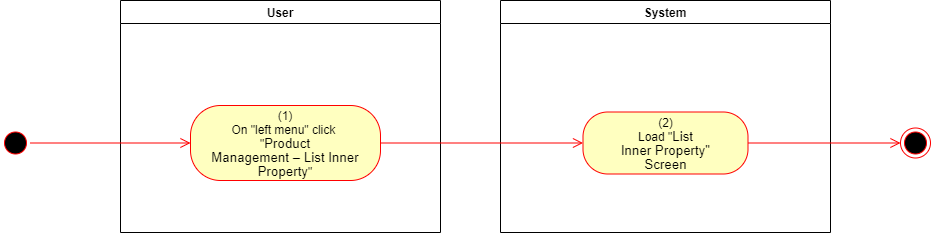

The diagram above was exported from draw.io. Its source (the exported page's mxGraphModel, read from the mxfile embedded in the PNG):
<mxGraphModel dx="1086" dy="806" grid="1" gridSize="10" guides="1" tooltips="1" connect="1" arrows="1" fold="1" page="1" pageScale="1" pageWidth="850" pageHeight="1100" math="0" shadow="0">
  <root>
    <mxCell id="0" />
    <mxCell id="1" parent="0" />
    <mxCell id="K4LO4-tcWhtHssNCXuUh-1" value="User" style="swimlane;whiteSpace=wrap" parent="1" vertex="1">
      <mxGeometry x="140" y="128" width="320" height="232" as="geometry">
        <mxRectangle x="120" y="128" width="60" height="23" as="alternateBounds" />
      </mxGeometry>
    </mxCell>
    <mxCell id="K4LO4-tcWhtHssNCXuUh-2" value="&lt;span&gt;(1)&lt;/span&gt;&lt;br style=&quot;padding: 0px ; margin: 0px&quot;&gt;&lt;span&gt;On &quot;left menu&quot; click&amp;nbsp;&lt;/span&gt;&lt;br style=&quot;padding: 0px ; margin: 0px&quot;&gt;&lt;span&gt;&quot;&lt;/span&gt;&lt;span lang=&quot;EN-GB&quot; style=&quot;font-size: 10pt ; line-height: 107% ; font-family: &amp;#34;arial&amp;#34; , sans-serif&quot;&gt;Product&lt;br/&gt;Management – List Inner Property&lt;/span&gt;&lt;span&gt;&quot;&lt;/span&gt;" style="rounded=1;whiteSpace=wrap;html=1;arcSize=40;fontColor=#000000;fillColor=#ffffc0;strokeColor=#ff0000;" parent="K4LO4-tcWhtHssNCXuUh-1" vertex="1">
      <mxGeometry x="70" y="105" width="190" height="75" as="geometry" />
    </mxCell>
    <mxCell id="K4LO4-tcWhtHssNCXuUh-3" value="System" style="swimlane;whiteSpace=wrap;startSize=23;" parent="1" vertex="1">
      <mxGeometry x="520" y="128" width="330" height="232" as="geometry" />
    </mxCell>
    <mxCell id="K4LO4-tcWhtHssNCXuUh-4" value="(2)&lt;br&gt;Load &quot;&lt;span lang=&quot;EN-GB&quot; style=&quot;font-size: 10pt ; line-height: 107% ; font-family: &amp;#34;arial&amp;#34; , sans-serif&quot;&gt;&lt;span lang=&quot;EN-GB&quot; style=&quot;font-size: 10pt ; line-height: 107% ; font-family: &amp;#34;arial&amp;#34; , sans-serif&quot;&gt;List&lt;br/&gt;Inner Property&lt;/span&gt;&quot;&lt;br&gt;Screen&lt;br&gt;&lt;/span&gt;" style="rounded=1;whiteSpace=wrap;html=1;arcSize=40;fontColor=#000000;fillColor=#ffffc0;strokeColor=#ff0000;" parent="K4LO4-tcWhtHssNCXuUh-3" vertex="1">
      <mxGeometry x="82.5" y="111.5" width="165" height="62" as="geometry" />
    </mxCell>
    <mxCell id="K4LO4-tcWhtHssNCXuUh-5" value="" style="ellipse;html=1;shape=startState;fillColor=#000000;strokeColor=#ff0000;" parent="1" vertex="1">
      <mxGeometry x="20" y="255.5" width="30" height="30" as="geometry" />
    </mxCell>
    <mxCell id="K4LO4-tcWhtHssNCXuUh-6" value="" style="edgeStyle=orthogonalEdgeStyle;html=1;verticalAlign=bottom;endArrow=open;endSize=8;strokeColor=#ff0000;rounded=0;entryX=0;entryY=0.5;entryDx=0;entryDy=0;" parent="1" source="K4LO4-tcWhtHssNCXuUh-5" target="K4LO4-tcWhtHssNCXuUh-2" edge="1">
      <mxGeometry relative="1" as="geometry">
        <mxPoint x="200" y="253" as="targetPoint" />
      </mxGeometry>
    </mxCell>
    <mxCell id="K4LO4-tcWhtHssNCXuUh-7" value="" style="edgeStyle=orthogonalEdgeStyle;html=1;verticalAlign=bottom;endArrow=open;endSize=8;strokeColor=#ff0000;rounded=0;entryX=0;entryY=0.5;entryDx=0;entryDy=0;" parent="1" source="K4LO4-tcWhtHssNCXuUh-2" target="K4LO4-tcWhtHssNCXuUh-4" edge="1">
      <mxGeometry relative="1" as="geometry">
        <mxPoint x="600" y="271" as="targetPoint" />
      </mxGeometry>
    </mxCell>
    <mxCell id="K4LO4-tcWhtHssNCXuUh-8" value="" style="ellipse;html=1;shape=endState;fillColor=#000000;strokeColor=#ff0000;" parent="1" vertex="1">
      <mxGeometry x="920" y="255.5" width="30" height="30" as="geometry" />
    </mxCell>
    <mxCell id="K4LO4-tcWhtHssNCXuUh-9" value="" style="edgeStyle=orthogonalEdgeStyle;html=1;verticalAlign=bottom;endArrow=open;endSize=8;strokeColor=#ff0000;rounded=0;exitX=1;exitY=0.5;exitDx=0;exitDy=0;entryX=0;entryY=0.5;entryDx=0;entryDy=0;" parent="1" source="K4LO4-tcWhtHssNCXuUh-4" target="K4LO4-tcWhtHssNCXuUh-8" edge="1">
      <mxGeometry relative="1" as="geometry">
        <mxPoint x="820" y="760" as="targetPoint" />
        <mxPoint x="850" y="785" as="sourcePoint" />
      </mxGeometry>
    </mxCell>
  </root>
</mxGraphModel>